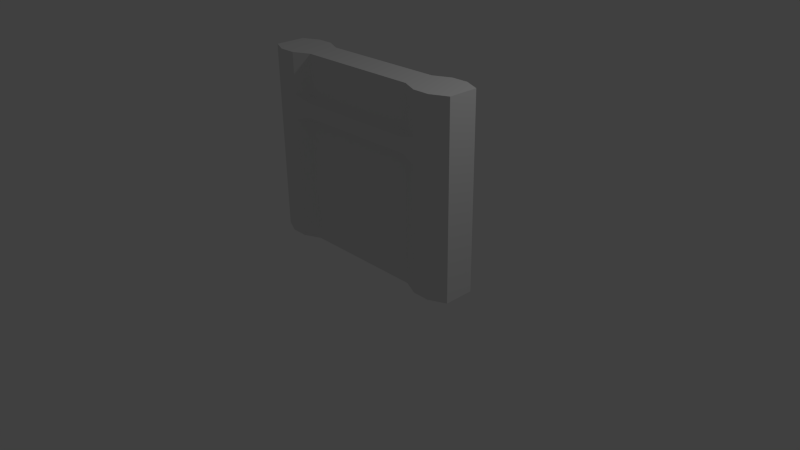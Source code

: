 # Source: wall.blend  (saved by Blender 2.76.0; exported with 4.5.12 LTS)
import bpy
from mathutils import Matrix  # noqa: F401  (used for matrix-valued properties, if any)

bpy.ops.wm.read_factory_settings(use_empty=True)
scene = bpy.context.scene
scene.name = 'Scene'

# ---- collections
col_collection_1 = bpy.data.collections.new('Collection 1'); scene.collection.children.link(col_collection_1)

# ---- materials (node trees are filled in below, after node groups)
mat_material = bpy.data.materials.new('Material')
mat_material.alpha_threshold = 0.0
mat_material.use_transparent_shadow = False
mat_material.roughness = 0.5
mat_material.line_color = (0.0, 0.0, 0.0, 1.0)

# ---- material node trees

# ---- world
world_world = bpy.data.worlds.new('World'); scene.world = world_world
world_world.color = (0.05088, 0.05088, 0.05088)
world_world.use_sun_shadow = False
world_world.sun_shadow_jitter_overblur = 0.0
world_world.cycles.sampling_method = 'MANUAL'
world_world.cycles.sample_map_resolution = 256

# ---- cameras
cam_camera = bpy.data.cameras.new('Camera')
cam_camera.clip_end = 100.0
cam_camera.lens = 35.0
cam_camera.sensor_width = 32.0
cam_camera.sensor_height = 18.0
cam_camera.ortho_scale = 7.314
cam_camera.dof.focus_distance = 0.0
cam_camera.dof.aperture_fstop = 128.0

# ---- lights
light_lamp = bpy.data.lights.new('Lamp', 'POINT')
light_lamp.transmission_factor = 0.0
light_lamp.cutoff_distance = 30.0
light_lamp.energy = 100.0
light_lamp.shadow_buffer_clip_start = 1.001
light_lamp.shadow_soft_size = 0.1
light_lamp.shadow_maximum_resolution = 0.006
light_lamp.use_absolute_resolution = True
light_lamp.cycles.use_multiple_importance_sampling = False

# ---- meshes
me_cube = bpy.data.meshes.new('Cube')
me_cube.from_pydata([(1.5, -0.2, 0.0), (-1.5, -0.2, 0.0), (1.5, -0.2, 2.5), (-1.5, -0.2, 2.5), (0.8333, -0.2, 0.0), (-0.8333, -0.2, 0.0), (0.8333, -0.2, 2.5), (-0.8333, -0.2, 2.5), (1.278, -0.3, 0.0), (1.056, -0.3, 0.0), (1.278, -0.3, 2.5), (1.056, -0.3, 2.5), (-1.056, -0.3, 0.0), (-1.278, -0.3, 0.0), (-1.056, -0.3, 2.5), (-1.278, -0.3, 2.5), (1.5, -0.2, 1.633), (1.5, -0.2, 1.967), (-1.5, -0.2, 1.633), (-1.5, -0.2, 1.967), (0.8333, -0.2, 1.967), (0.8333, -0.2, 1.633), (-0.8333, -0.2, 1.967), (-0.8333, -0.2, 1.633), (1.278, -0.3, 1.967), (1.278, -0.3, 1.633), (1.056, -0.3, 1.967), (1.056, -0.3, 1.633), (-1.056, -0.3, 1.967), (-1.056, -0.3, 1.633), (-1.278, -0.3, 1.967), (-1.278, -0.3, 1.633), (0.8333, -0.269, 1.896), (0.8333, -0.269, 1.704), (-0.8333, -0.269, 1.896), (-0.8333, -0.269, 1.704), (1.5, 0.2, 0.0), (-1.5, 0.2, 0.0), (1.5, 0.2, 2.5), (-1.5, 0.2, 2.5), (0.8333, 0.2, 0.0), (-0.8333, 0.2, 0.0), (0.8333, 0.2, 2.5), (-0.8333, 0.2, 2.5), (1.278, 0.3, 0.0), (1.056, 0.3, 0.0), (1.278, 0.3, 2.5), (1.056, 0.3, 2.5), (-1.056, 0.3, 0.0), (-1.278, 0.3, 0.0), (-1.056, 0.3, 2.5), (-1.278, 0.3, 2.5), (1.5, 0.2, 1.633), (1.5, 0.2, 1.967), (-1.5, 0.2, 1.633), (-1.5, 0.2, 1.967), (0.8333, 0.2, 1.967), (0.8333, 0.2, 1.633), (-0.8333, 0.2, 1.967), (-0.8333, 0.2, 1.633), (1.278, 0.3, 1.967), (1.278, 0.3, 1.633), (1.056, 0.3, 1.967), (1.056, 0.3, 1.633), (-1.056, 0.3, 1.967), (-1.056, 0.3, 1.633), (-1.278, 0.3, 1.967), (-1.278, 0.3, 1.633), (0.8333, 0.269, 1.896), (0.8333, 0.269, 1.704), (-0.8333, 0.269, 1.896), (-0.8333, 0.269, 1.704)], [], [(53, 38, 2, 17), (30, 15, 3, 19), (26, 11, 6, 20), (20, 6, 7, 22), (47, 42, 6, 11), (42, 43, 7, 6), (45, 9, 4, 40), (40, 4, 5, 41), (36, 0, 8, 44), (44, 8, 9, 45), (38, 46, 10, 2), (46, 47, 11, 10), (17, 2, 10, 24), (24, 10, 11, 26), (22, 7, 14, 28), (28, 14, 15, 30), (43, 50, 14, 7), (50, 51, 15, 14), (41, 5, 12, 48), (48, 12, 13, 49), (12, 29, 31, 13), (29, 28, 30, 31), (5, 23, 29, 12), (8, 25, 27, 9), (25, 24, 26, 27), (0, 16, 25, 8), (16, 17, 24, 25), (4, 21, 23, 5), (9, 27, 21, 4), (23, 21, 33, 35), (13, 31, 18, 1), (31, 30, 19, 18), (36, 52, 16, 0), (52, 53, 17, 16), (35, 34, 28, 29), (33, 32, 34, 35), (27, 26, 32, 33), (29, 23, 35), (20, 22, 34, 32), (21, 27, 33), (26, 20, 32), (22, 28, 34), (65, 67, 66, 64), (61, 63, 62, 60), (59, 71, 69, 57), (67, 54, 55, 66), (71, 65, 64, 70), (69, 71, 70, 68), (63, 69, 68, 62), (65, 71, 59), (56, 68, 70, 58), (57, 69, 63), (62, 68, 56), (58, 70, 64), (49, 13, 1, 37), (51, 39, 3, 15), (19, 3, 39, 55), (1, 18, 54, 37), (18, 19, 55, 54), (66, 55, 39, 51), (62, 56, 42, 47), (56, 58, 43, 42), (53, 60, 46, 38), (60, 62, 47, 46), (58, 64, 50, 43), (64, 66, 51, 50), (48, 49, 67, 65), (41, 48, 65, 59), (44, 45, 63, 61), (36, 44, 61, 52), (52, 61, 60, 53), (40, 41, 59, 57), (45, 40, 57, 63), (49, 37, 54, 67)])
_uv = me_cube.uv_layers.new(name='UVMap')
_uv.uv.foreach_set('vector', [0.1113, 0.59, 0.1113, 0.5017, 0.182, 0.5017, 0.182, 0.59, 0.5412, 0.03845, 0.447, 0.03845, 0.447, 0.001656, 0.5412, 0.001656, 0.5412, 0.4248, 0.447, 0.4248, 0.447, 0.388, 0.5412, 0.388, 0.5412, 0.388, 0.447, 0.388, 0.447, 0.112, 0.5412, 0.112, 0.9982, 0.07524, 0.9806, 0.112, 0.9099, 0.112, 0.8922, 0.07524, 0.9806, 0.112, 0.9806, 0.388, 0.9099, 0.388, 0.9099, 0.112, 0.001767, 0.5752, 0.1078, 0.5752, 0.09011, 0.612, 0.01943, 0.612, 0.01943, 0.612, 0.09011, 0.612, 0.09011, 0.888, 0.01943, 0.888, 0.01943, 0.5017, 0.09011, 0.5017, 0.1078, 0.5384, 0.001767, 0.5384, 0.001767, 0.5384, 0.1078, 0.5384, 0.1078, 0.5752, 0.001767, 0.5752, 0.9806, 0.001656, 0.9982, 0.03845, 0.8922, 0.03845, 0.9099, 0.001656, 0.9982, 0.03845, 0.9982, 0.07524, 0.8922, 0.07524, 0.8922, 0.03845, 0.5412, 0.4983, 0.447, 0.4983, 0.447, 0.4616, 0.5412, 0.4616, 0.5412, 0.4616, 0.447, 0.4616, 0.447, 0.4248, 0.5412, 0.4248, 0.5412, 0.112, 0.447, 0.112, 0.447, 0.07524, 0.5412, 0.07524, 0.5412, 0.07524, 0.447, 0.07524, 0.447, 0.03845, 0.5412, 0.03845, 0.9806, 0.388, 0.9982, 0.4248, 0.8922, 0.4248, 0.9099, 0.388, 0.9982, 0.4248, 0.9982, 0.4616, 0.8922, 0.4616, 0.8922, 0.4248, 0.01943, 0.888, 0.09011, 0.888, 0.1078, 0.9248, 0.001767, 0.9248, 0.001767, 0.9248, 0.1078, 0.9248, 0.1078, 0.9616, 0.001767, 0.9616, 0.8887, 0.07524, 0.6001, 0.07524, 0.6001, 0.03845, 0.8887, 0.03845, 0.6001, 0.07524, 0.5412, 0.07524, 0.5412, 0.03845, 0.6001, 0.03845, 0.8887, 0.112, 0.6001, 0.112, 0.6001, 0.07524, 0.8887, 0.07524, 0.8887, 0.4616, 0.6001, 0.4616, 0.6001, 0.4248, 0.8887, 0.4248, 0.6001, 0.4616, 0.5412, 0.4616, 0.5412, 0.4248, 0.6001, 0.4248, 0.8887, 0.4983, 0.6001, 0.4983, 0.6001, 0.4616, 0.8887, 0.4616, 0.6001, 0.4983, 0.5412, 0.4983, 0.5412, 0.4616, 0.6001, 0.4616, 0.8887, 0.388, 0.6001, 0.388, 0.6001, 0.112, 0.8887, 0.112, 0.8887, 0.4248, 0.6001, 0.4248, 0.6001, 0.388, 0.8887, 0.388, 0.6001, 0.112, 0.6001, 0.388, 0.5876, 0.388, 0.5876, 0.112, 0.8887, 0.03845, 0.6001, 0.03845, 0.6001, 0.001656, 0.8887, 0.001656, 0.6001, 0.03845, 0.5412, 0.03845, 0.5412, 0.001656, 0.6001, 0.001656, 0.1113, 0.9156, 0.1113, 0.6451, 0.182, 0.6451, 0.182, 0.9156, 0.1113, 0.6451, 0.1113, 0.59, 0.182, 0.59, 0.182, 0.6451, 0.5876, 0.112, 0.5537, 0.112, 0.5412, 0.07524, 0.6001, 0.07524, 0.5876, 0.388, 0.5537, 0.388, 0.5537, 0.112, 0.5876, 0.112, 0.6001, 0.4248, 0.5412, 0.4248, 0.5537, 0.388, 0.5876, 0.388, 0.6001, 0.07524, 0.6001, 0.112, 0.5876, 0.112, 0.5412, 0.388, 0.5412, 0.112, 0.5537, 0.112, 0.5537, 0.388, 0.6001, 0.388, 0.6001, 0.4248, 0.5876, 0.388, 0.5412, 0.4248, 0.5412, 0.388, 0.5537, 0.388, 0.5412, 0.112, 0.5412, 0.07524, 0.5537, 0.112, 0.1549, 0.4248, 0.1549, 0.4616, 0.096, 0.4616, 0.096, 0.4248, 0.1549, 0.03845, 0.1549, 0.07524, 0.096, 0.07524, 0.096, 0.03845, 0.1549, 0.388, 0.1424, 0.388, 0.1424, 0.112, 0.1549, 0.112, 0.1549, 0.4616, 0.1549, 0.4983, 0.096, 0.4983, 0.096, 0.4616, 0.1424, 0.388, 0.1549, 0.4248, 0.096, 0.4248, 0.1085, 0.388, 0.1424, 0.112, 0.1424, 0.388, 0.1085, 0.388, 0.1085, 0.112, 0.1549, 0.07524, 0.1424, 0.112, 0.1085, 0.112, 0.096, 0.07524, 0.1549, 0.4248, 0.1424, 0.388, 0.1549, 0.388, 0.096, 0.112, 0.1085, 0.112, 0.1085, 0.388, 0.096, 0.388, 0.1549, 0.112, 0.1424, 0.112, 0.1549, 0.07524, 0.096, 0.07524, 0.1085, 0.112, 0.096, 0.112, 0.096, 0.388, 0.1085, 0.388, 0.096, 0.4248, 0.001767, 0.9616, 0.1078, 0.9616, 0.09011, 0.9983, 0.01943, 0.9983, 0.9982, 0.4616, 0.9806, 0.4983, 0.9099, 0.4983, 0.8922, 0.4616, 0.2562, 0.8273, 0.2562, 0.9156, 0.1855, 0.9156, 0.1855, 0.8273, 0.2562, 0.5017, 0.2562, 0.7721, 0.1855, 0.7721, 0.1855, 0.5017, 0.2562, 0.7721, 0.2562, 0.8273, 0.1855, 0.8273, 0.1855, 0.7721, 0.096, 0.4616, 0.096, 0.4983, 0.001767, 0.4983, 0.001767, 0.4616, 0.096, 0.07524, 0.096, 0.112, 0.001767, 0.112, 0.001767, 0.07524, 0.096, 0.112, 0.096, 0.388, 0.001767, 0.388, 0.001767, 0.112, 0.096, 0.001656, 0.096, 0.03845, 0.001767, 0.03845, 0.001767, 0.001656, 0.096, 0.03845, 0.096, 0.07524, 0.001767, 0.07524, 0.001767, 0.03845, 0.096, 0.388, 0.096, 0.4248, 0.001767, 0.4248, 0.001767, 0.388, 0.096, 0.4248, 0.096, 0.4616, 0.001767, 0.4616, 0.001767, 0.4248, 0.4435, 0.4248, 0.4435, 0.4616, 0.1549, 0.4616, 0.1549, 0.4248, 0.4435, 0.388, 0.4435, 0.4248, 0.1549, 0.4248, 0.1549, 0.388, 0.4435, 0.03845, 0.4435, 0.07524, 0.1549, 0.07524, 0.1549, 0.03845, 0.4435, 0.001656, 0.4435, 0.03845, 0.1549, 0.03845, 0.1549, 0.001656, 0.1549, 0.001656, 0.1549, 0.03845, 0.096, 0.03845, 0.096, 0.001656, 0.4435, 0.112, 0.4435, 0.388, 0.1549, 0.388, 0.1549, 0.112, 0.4435, 0.07524, 0.4435, 0.112, 0.1549, 0.112, 0.1549, 0.07524, 0.4435, 0.4616, 0.4435, 0.4983, 0.1549, 0.4983, 0.1549, 0.4616])
me_cube.materials.append(mat_material)
me_cube.use_remesh_preserve_volume = False
me_cube.use_remesh_preserve_attributes = False
me_cube.use_mirror_vertex_groups = False
me_cube.update()

# ---- objects
ob_cube = bpy.data.objects.new('Cube', me_cube)
ob_lamp = bpy.data.objects.new('Lamp', light_lamp)
ob_camera = bpy.data.objects.new('Camera', cam_camera)

# ---- transforms, parenting, visibility, modifiers, constraints
ob_cube.location = (0.0, 0.0, 0.0)
ob_cube.lock_rotations_4d = False
ob_cube.empty_display_type = 'ARROWS'
ob_cube.lineart.crease_threshold = 0.0
ob_lamp.location = (4.076, 1.005, 5.904)
ob_lamp.rotation_euler = (0.6503, 0.05522, 1.866)
ob_lamp.lock_rotations_4d = False
ob_lamp.empty_display_type = 'ARROWS'
ob_lamp.color = (0.0, 0.0, 0.0, 0.0)
ob_lamp.lineart.crease_threshold = 0.0
ob_camera.location = (7.481, -6.508, 5.344)
ob_camera.rotation_euler = (1.109, 0.01082, 0.8149)
ob_camera.lock_rotations_4d = False
ob_camera.empty_display_type = 'ARROWS'
ob_camera.color = (0.0, 0.0, 0.0, 0.0)
ob_camera.display_type = 'WIRE'
ob_camera.lineart.crease_threshold = 0.0

# ---- collection membership
col_collection_1.objects.link(ob_cube)
col_collection_1.objects.link(ob_lamp)
col_collection_1.objects.link(ob_camera)

# ---- scene / render settings (as saved in the file)
scene.camera = ob_camera
scene.frame_start = 1; scene.frame_end = 250; scene.frame_set(1)
scene.render.engine = 'BLENDER_EEVEE_NEXT'
scene.render.resolution_percentage = 50
scene.render.dither_intensity = 0.0
scene.cycles.use_denoising = False
scene.cycles.samples = 10
scene.cycles.sampling_pattern = 'TABULATED_SOBOL'
scene.cycles.light_sampling_threshold = 0.0
scene.cycles.use_adaptive_sampling = False
scene.cycles.use_light_tree = False
scene.cycles.blur_glossy = 0.0
scene.cycles.pixel_filter_type = 'GAUSSIAN'
scene.cycles.sample_clamp_indirect = 0.0
scene.view_settings.view_transform = 'Standard'
bpy.context.view_layer.update()
